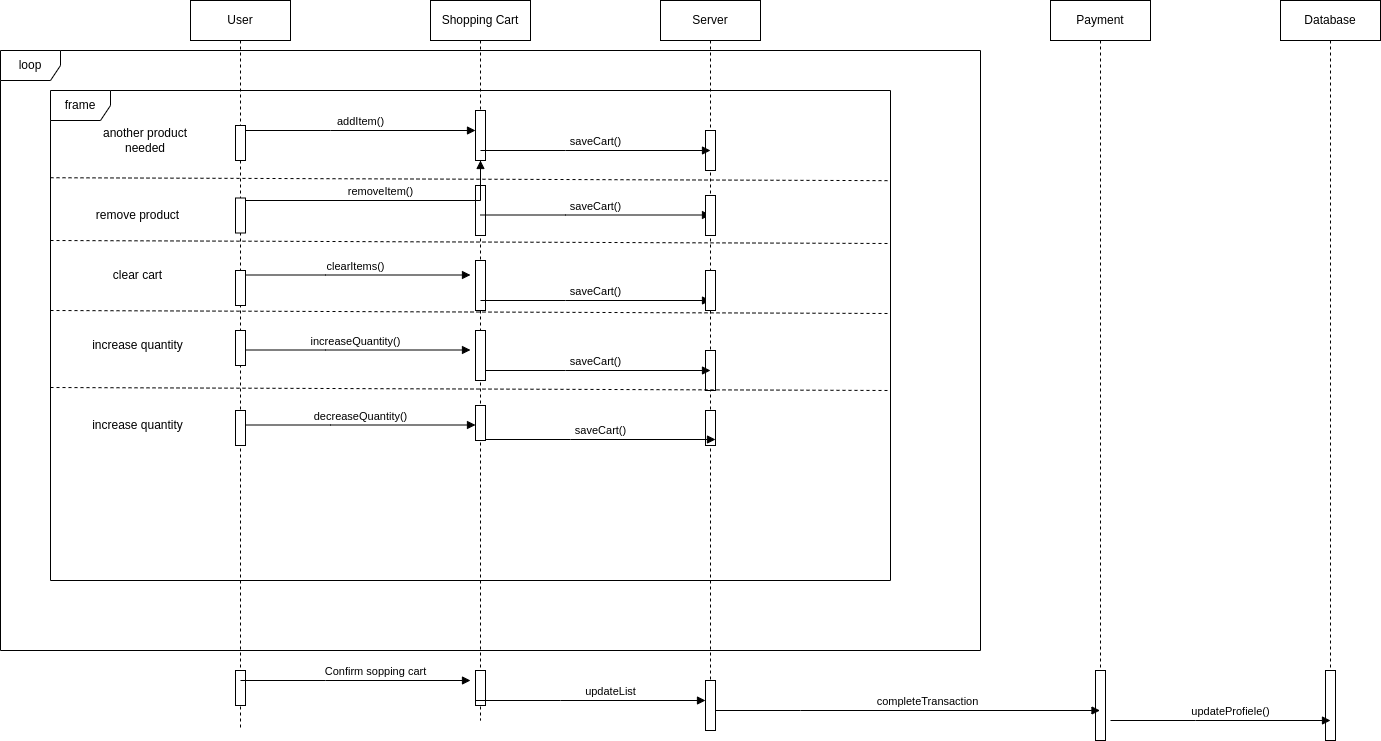

The diagram above was exported from draw.io. Its source (the exported page's mxGraphModel, read from the mxfile embedded in the PNG):
<mxGraphModel dx="2524" dy="843" grid="1" gridSize="10" guides="1" tooltips="1" connect="1" arrows="1" fold="1" page="1" pageScale="1" pageWidth="850" pageHeight="1100" math="0" shadow="0">
  <root>
    <mxCell id="0" />
    <mxCell id="1" parent="0" />
    <mxCell id="aM9ryv3xv72pqoxQDRHE-5" value="Shopping Cart" style="shape=umlLifeline;perimeter=lifelinePerimeter;whiteSpace=wrap;html=1;container=0;dropTarget=0;collapsible=0;recursiveResize=0;outlineConnect=0;portConstraint=eastwest;newEdgeStyle={&quot;edgeStyle&quot;:&quot;elbowEdgeStyle&quot;,&quot;elbow&quot;:&quot;vertical&quot;,&quot;curved&quot;:0,&quot;rounded&quot;:0};" parent="1" vertex="1">
      <mxGeometry x="280" y="40" width="100" height="720" as="geometry" />
    </mxCell>
    <mxCell id="aM9ryv3xv72pqoxQDRHE-6" value="" style="html=1;points=[];perimeter=orthogonalPerimeter;outlineConnect=0;targetShapes=umlLifeline;portConstraint=eastwest;newEdgeStyle={&quot;edgeStyle&quot;:&quot;elbowEdgeStyle&quot;,&quot;elbow&quot;:&quot;vertical&quot;,&quot;curved&quot;:0,&quot;rounded&quot;:0};" parent="aM9ryv3xv72pqoxQDRHE-5" vertex="1">
      <mxGeometry x="45" y="110" width="10" height="50" as="geometry" />
    </mxCell>
    <mxCell id="U4wV8d4C3738Z_EqKBUi-27" value="" style="html=1;points=[];perimeter=orthogonalPerimeter;outlineConnect=0;targetShapes=umlLifeline;portConstraint=eastwest;newEdgeStyle={&quot;edgeStyle&quot;:&quot;elbowEdgeStyle&quot;,&quot;elbow&quot;:&quot;vertical&quot;,&quot;curved&quot;:0,&quot;rounded&quot;:0};" vertex="1" parent="aM9ryv3xv72pqoxQDRHE-5">
      <mxGeometry x="45" y="185" width="10" height="50" as="geometry" />
    </mxCell>
    <mxCell id="U4wV8d4C3738Z_EqKBUi-28" value="" style="html=1;points=[];perimeter=orthogonalPerimeter;outlineConnect=0;targetShapes=umlLifeline;portConstraint=eastwest;newEdgeStyle={&quot;edgeStyle&quot;:&quot;elbowEdgeStyle&quot;,&quot;elbow&quot;:&quot;vertical&quot;,&quot;curved&quot;:0,&quot;rounded&quot;:0};" vertex="1" parent="aM9ryv3xv72pqoxQDRHE-5">
      <mxGeometry x="45" y="260" width="10" height="50" as="geometry" />
    </mxCell>
    <mxCell id="U4wV8d4C3738Z_EqKBUi-46" value="" style="html=1;points=[];perimeter=orthogonalPerimeter;outlineConnect=0;targetShapes=umlLifeline;portConstraint=eastwest;newEdgeStyle={&quot;edgeStyle&quot;:&quot;elbowEdgeStyle&quot;,&quot;elbow&quot;:&quot;vertical&quot;,&quot;curved&quot;:0,&quot;rounded&quot;:0};" vertex="1" parent="aM9ryv3xv72pqoxQDRHE-5">
      <mxGeometry x="45" y="670" width="10" height="35" as="geometry" />
    </mxCell>
    <mxCell id="aM9ryv3xv72pqoxQDRHE-7" value="addItem()" style="html=1;verticalAlign=bottom;endArrow=block;edgeStyle=elbowEdgeStyle;elbow=vertical;curved=0;rounded=0;" parent="1" target="aM9ryv3xv72pqoxQDRHE-6" edge="1">
      <mxGeometry relative="1" as="geometry">
        <mxPoint x="95" y="170" as="sourcePoint" />
        <Array as="points">
          <mxPoint x="180" y="170" />
          <mxPoint x="180" y="120" />
        </Array>
      </mxGeometry>
    </mxCell>
    <mxCell id="U4wV8d4C3738Z_EqKBUi-1" value="Server" style="shape=umlLifeline;perimeter=lifelinePerimeter;whiteSpace=wrap;html=1;container=0;dropTarget=0;collapsible=0;recursiveResize=0;outlineConnect=0;portConstraint=eastwest;newEdgeStyle={&quot;edgeStyle&quot;:&quot;elbowEdgeStyle&quot;,&quot;elbow&quot;:&quot;vertical&quot;,&quot;curved&quot;:0,&quot;rounded&quot;:0};" vertex="1" parent="1">
      <mxGeometry x="510" y="40" width="100" height="730" as="geometry" />
    </mxCell>
    <mxCell id="U4wV8d4C3738Z_EqKBUi-2" value="" style="html=1;points=[];perimeter=orthogonalPerimeter;outlineConnect=0;targetShapes=umlLifeline;portConstraint=eastwest;newEdgeStyle={&quot;edgeStyle&quot;:&quot;elbowEdgeStyle&quot;,&quot;elbow&quot;:&quot;vertical&quot;,&quot;curved&quot;:0,&quot;rounded&quot;:0};" vertex="1" parent="U4wV8d4C3738Z_EqKBUi-1">
      <mxGeometry x="45" y="130" width="10" height="40" as="geometry" />
    </mxCell>
    <mxCell id="U4wV8d4C3738Z_EqKBUi-32" value="" style="html=1;points=[];perimeter=orthogonalPerimeter;outlineConnect=0;targetShapes=umlLifeline;portConstraint=eastwest;newEdgeStyle={&quot;edgeStyle&quot;:&quot;elbowEdgeStyle&quot;,&quot;elbow&quot;:&quot;vertical&quot;,&quot;curved&quot;:0,&quot;rounded&quot;:0};" vertex="1" parent="U4wV8d4C3738Z_EqKBUi-1">
      <mxGeometry x="45" y="350" width="10" height="40" as="geometry" />
    </mxCell>
    <mxCell id="U4wV8d4C3738Z_EqKBUi-47" value="" style="html=1;points=[];perimeter=orthogonalPerimeter;outlineConnect=0;targetShapes=umlLifeline;portConstraint=eastwest;newEdgeStyle={&quot;edgeStyle&quot;:&quot;elbowEdgeStyle&quot;,&quot;elbow&quot;:&quot;vertical&quot;,&quot;curved&quot;:0,&quot;rounded&quot;:0};" vertex="1" parent="U4wV8d4C3738Z_EqKBUi-1">
      <mxGeometry x="45" y="680" width="10" height="50" as="geometry" />
    </mxCell>
    <mxCell id="U4wV8d4C3738Z_EqKBUi-3" value="loop" style="shape=umlFrame;whiteSpace=wrap;html=1;pointerEvents=0;" vertex="1" parent="1">
      <mxGeometry x="-150" y="90" width="980" height="600" as="geometry" />
    </mxCell>
    <mxCell id="U4wV8d4C3738Z_EqKBUi-4" value="frame" style="shape=umlFrame;whiteSpace=wrap;html=1;pointerEvents=0;" vertex="1" parent="1">
      <mxGeometry x="-100" y="130" width="840" height="490" as="geometry" />
    </mxCell>
    <mxCell id="U4wV8d4C3738Z_EqKBUi-5" value="" style="endArrow=none;dashed=1;html=1;rounded=0;exitX=0;exitY=0.178;exitDx=0;exitDy=0;exitPerimeter=0;entryX=1;entryY=0.184;entryDx=0;entryDy=0;entryPerimeter=0;" edge="1" parent="1" source="U4wV8d4C3738Z_EqKBUi-4" target="U4wV8d4C3738Z_EqKBUi-4">
      <mxGeometry width="50" height="50" relative="1" as="geometry">
        <mxPoint x="-60" y="270" as="sourcePoint" />
        <mxPoint x="-10" y="220" as="targetPoint" />
      </mxGeometry>
    </mxCell>
    <mxCell id="U4wV8d4C3738Z_EqKBUi-7" value="another product needed" style="text;html=1;strokeColor=none;fillColor=none;align=center;verticalAlign=middle;whiteSpace=wrap;rounded=0;" vertex="1" parent="1">
      <mxGeometry x="-60" y="165" width="110" height="30" as="geometry" />
    </mxCell>
    <mxCell id="U4wV8d4C3738Z_EqKBUi-8" value="saveCart()" style="html=1;verticalAlign=bottom;endArrow=block;edgeStyle=elbowEdgeStyle;elbow=vertical;curved=0;rounded=0;" edge="1" parent="1">
      <mxGeometry relative="1" as="geometry">
        <mxPoint x="330" y="190" as="sourcePoint" />
        <Array as="points">
          <mxPoint x="415" y="190" />
          <mxPoint x="415" y="140" />
        </Array>
        <mxPoint x="560" y="190" as="targetPoint" />
      </mxGeometry>
    </mxCell>
    <mxCell id="U4wV8d4C3738Z_EqKBUi-9" value="remove product" style="text;html=1;strokeColor=none;fillColor=none;align=center;verticalAlign=middle;whiteSpace=wrap;rounded=0;" vertex="1" parent="1">
      <mxGeometry x="-65" y="240" width="105" height="30" as="geometry" />
    </mxCell>
    <mxCell id="U4wV8d4C3738Z_EqKBUi-10" value="removeItem()" style="html=1;verticalAlign=bottom;endArrow=block;edgeStyle=elbowEdgeStyle;elbow=vertical;curved=0;rounded=0;" edge="1" parent="1" target="aM9ryv3xv72pqoxQDRHE-6">
      <mxGeometry relative="1" as="geometry">
        <mxPoint x="90" y="240" as="sourcePoint" />
        <Array as="points">
          <mxPoint x="175" y="240" />
          <mxPoint x="175" y="190" />
        </Array>
        <mxPoint x="320" y="240" as="targetPoint" />
      </mxGeometry>
    </mxCell>
    <mxCell id="U4wV8d4C3738Z_EqKBUi-11" value="saveCart()" style="html=1;verticalAlign=bottom;endArrow=block;edgeStyle=elbowEdgeStyle;elbow=vertical;curved=0;rounded=0;" edge="1" parent="1">
      <mxGeometry relative="1" as="geometry">
        <mxPoint x="330" y="254.5" as="sourcePoint" />
        <Array as="points">
          <mxPoint x="415" y="254.5" />
          <mxPoint x="415" y="204.5" />
        </Array>
        <mxPoint x="560" y="254.5" as="targetPoint" />
      </mxGeometry>
    </mxCell>
    <mxCell id="U4wV8d4C3738Z_EqKBUi-13" value="" style="endArrow=none;dashed=1;html=1;rounded=0;exitX=0;exitY=0.178;exitDx=0;exitDy=0;exitPerimeter=0;entryX=1;entryY=0.184;entryDx=0;entryDy=0;entryPerimeter=0;" edge="1" parent="1">
      <mxGeometry width="50" height="50" relative="1" as="geometry">
        <mxPoint x="-100" y="280" as="sourcePoint" />
        <mxPoint x="740" y="283" as="targetPoint" />
      </mxGeometry>
    </mxCell>
    <mxCell id="U4wV8d4C3738Z_EqKBUi-14" value="clear cart" style="text;html=1;strokeColor=none;fillColor=none;align=center;verticalAlign=middle;whiteSpace=wrap;rounded=0;" vertex="1" parent="1">
      <mxGeometry x="-65" y="300" width="105" height="30" as="geometry" />
    </mxCell>
    <mxCell id="U4wV8d4C3738Z_EqKBUi-15" value="clearItems()" style="html=1;verticalAlign=bottom;endArrow=block;edgeStyle=elbowEdgeStyle;elbow=vertical;curved=0;rounded=0;" edge="1" parent="1">
      <mxGeometry relative="1" as="geometry">
        <mxPoint x="90" y="314.5" as="sourcePoint" />
        <Array as="points">
          <mxPoint x="175" y="314.5" />
          <mxPoint x="175" y="264.5" />
        </Array>
        <mxPoint x="320" y="314.5" as="targetPoint" />
      </mxGeometry>
    </mxCell>
    <mxCell id="U4wV8d4C3738Z_EqKBUi-16" value="saveCart()" style="html=1;verticalAlign=bottom;endArrow=block;edgeStyle=elbowEdgeStyle;elbow=vertical;curved=0;rounded=0;" edge="1" parent="1">
      <mxGeometry relative="1" as="geometry">
        <mxPoint x="330" y="340" as="sourcePoint" />
        <Array as="points">
          <mxPoint x="415" y="340" />
          <mxPoint x="415" y="290" />
        </Array>
        <mxPoint x="560" y="340" as="targetPoint" />
        <mxPoint as="offset" />
      </mxGeometry>
    </mxCell>
    <mxCell id="U4wV8d4C3738Z_EqKBUi-17" value="" style="endArrow=none;dashed=1;html=1;rounded=0;exitX=0;exitY=0.178;exitDx=0;exitDy=0;exitPerimeter=0;entryX=1;entryY=0.184;entryDx=0;entryDy=0;entryPerimeter=0;" edge="1" parent="1">
      <mxGeometry width="50" height="50" relative="1" as="geometry">
        <mxPoint x="-100" y="350" as="sourcePoint" />
        <mxPoint x="740" y="353" as="targetPoint" />
      </mxGeometry>
    </mxCell>
    <mxCell id="U4wV8d4C3738Z_EqKBUi-18" value="increase quantity" style="text;html=1;strokeColor=none;fillColor=none;align=center;verticalAlign=middle;whiteSpace=wrap;rounded=0;" vertex="1" parent="1">
      <mxGeometry x="-65" y="370" width="105" height="30" as="geometry" />
    </mxCell>
    <mxCell id="U4wV8d4C3738Z_EqKBUi-19" value="increaseQuantity()" style="html=1;verticalAlign=bottom;endArrow=block;edgeStyle=elbowEdgeStyle;elbow=vertical;curved=0;rounded=0;" edge="1" parent="1">
      <mxGeometry relative="1" as="geometry">
        <mxPoint x="90" y="389.5" as="sourcePoint" />
        <Array as="points">
          <mxPoint x="175" y="389.5" />
          <mxPoint x="175" y="339.5" />
        </Array>
        <mxPoint x="320" y="389.5" as="targetPoint" />
      </mxGeometry>
    </mxCell>
    <mxCell id="U4wV8d4C3738Z_EqKBUi-20" value="saveCart()" style="html=1;verticalAlign=bottom;endArrow=block;edgeStyle=elbowEdgeStyle;elbow=vertical;curved=0;rounded=0;" edge="1" parent="1">
      <mxGeometry relative="1" as="geometry">
        <mxPoint x="330" y="410" as="sourcePoint" />
        <Array as="points">
          <mxPoint x="415" y="410" />
          <mxPoint x="415" y="360" />
        </Array>
        <mxPoint x="560" y="410" as="targetPoint" />
        <mxPoint as="offset" />
      </mxGeometry>
    </mxCell>
    <mxCell id="U4wV8d4C3738Z_EqKBUi-21" value="User" style="shape=umlLifeline;perimeter=lifelinePerimeter;whiteSpace=wrap;html=1;container=0;dropTarget=0;collapsible=0;recursiveResize=0;outlineConnect=0;portConstraint=eastwest;newEdgeStyle={&quot;edgeStyle&quot;:&quot;elbowEdgeStyle&quot;,&quot;elbow&quot;:&quot;vertical&quot;,&quot;curved&quot;:0,&quot;rounded&quot;:0};" vertex="1" parent="1">
      <mxGeometry x="40" y="40" width="100" height="730" as="geometry" />
    </mxCell>
    <mxCell id="U4wV8d4C3738Z_EqKBUi-22" value="" style="html=1;points=[];perimeter=orthogonalPerimeter;outlineConnect=0;targetShapes=umlLifeline;portConstraint=eastwest;newEdgeStyle={&quot;edgeStyle&quot;:&quot;elbowEdgeStyle&quot;,&quot;elbow&quot;:&quot;vertical&quot;,&quot;curved&quot;:0,&quot;rounded&quot;:0};" vertex="1" parent="U4wV8d4C3738Z_EqKBUi-21">
      <mxGeometry x="45" y="125" width="10" height="35" as="geometry" />
    </mxCell>
    <mxCell id="U4wV8d4C3738Z_EqKBUi-40" value="" style="html=1;points=[];perimeter=orthogonalPerimeter;outlineConnect=0;targetShapes=umlLifeline;portConstraint=eastwest;newEdgeStyle={&quot;edgeStyle&quot;:&quot;elbowEdgeStyle&quot;,&quot;elbow&quot;:&quot;vertical&quot;,&quot;curved&quot;:0,&quot;rounded&quot;:0};" vertex="1" parent="U4wV8d4C3738Z_EqKBUi-21">
      <mxGeometry x="45" y="197.5" width="10" height="35" as="geometry" />
    </mxCell>
    <mxCell id="U4wV8d4C3738Z_EqKBUi-41" value="" style="html=1;points=[];perimeter=orthogonalPerimeter;outlineConnect=0;targetShapes=umlLifeline;portConstraint=eastwest;newEdgeStyle={&quot;edgeStyle&quot;:&quot;elbowEdgeStyle&quot;,&quot;elbow&quot;:&quot;vertical&quot;,&quot;curved&quot;:0,&quot;rounded&quot;:0};" vertex="1" parent="U4wV8d4C3738Z_EqKBUi-21">
      <mxGeometry x="45" y="270" width="10" height="35" as="geometry" />
    </mxCell>
    <mxCell id="U4wV8d4C3738Z_EqKBUi-42" value="" style="html=1;points=[];perimeter=orthogonalPerimeter;outlineConnect=0;targetShapes=umlLifeline;portConstraint=eastwest;newEdgeStyle={&quot;edgeStyle&quot;:&quot;elbowEdgeStyle&quot;,&quot;elbow&quot;:&quot;vertical&quot;,&quot;curved&quot;:0,&quot;rounded&quot;:0};" vertex="1" parent="U4wV8d4C3738Z_EqKBUi-21">
      <mxGeometry x="45" y="330" width="10" height="35" as="geometry" />
    </mxCell>
    <mxCell id="U4wV8d4C3738Z_EqKBUi-44" value="" style="html=1;points=[];perimeter=orthogonalPerimeter;outlineConnect=0;targetShapes=umlLifeline;portConstraint=eastwest;newEdgeStyle={&quot;edgeStyle&quot;:&quot;elbowEdgeStyle&quot;,&quot;elbow&quot;:&quot;vertical&quot;,&quot;curved&quot;:0,&quot;rounded&quot;:0};" vertex="1" parent="U4wV8d4C3738Z_EqKBUi-21">
      <mxGeometry x="45" y="410" width="10" height="35" as="geometry" />
    </mxCell>
    <mxCell id="U4wV8d4C3738Z_EqKBUi-45" value="" style="html=1;points=[];perimeter=orthogonalPerimeter;outlineConnect=0;targetShapes=umlLifeline;portConstraint=eastwest;newEdgeStyle={&quot;edgeStyle&quot;:&quot;elbowEdgeStyle&quot;,&quot;elbow&quot;:&quot;vertical&quot;,&quot;curved&quot;:0,&quot;rounded&quot;:0};" vertex="1" parent="U4wV8d4C3738Z_EqKBUi-21">
      <mxGeometry x="45" y="670" width="10" height="35" as="geometry" />
    </mxCell>
    <mxCell id="U4wV8d4C3738Z_EqKBUi-29" value="" style="html=1;points=[];perimeter=orthogonalPerimeter;outlineConnect=0;targetShapes=umlLifeline;portConstraint=eastwest;newEdgeStyle={&quot;edgeStyle&quot;:&quot;elbowEdgeStyle&quot;,&quot;elbow&quot;:&quot;vertical&quot;,&quot;curved&quot;:0,&quot;rounded&quot;:0};" vertex="1" parent="1">
      <mxGeometry x="325" y="370" width="10" height="50" as="geometry" />
    </mxCell>
    <mxCell id="U4wV8d4C3738Z_EqKBUi-30" value="" style="html=1;points=[];perimeter=orthogonalPerimeter;outlineConnect=0;targetShapes=umlLifeline;portConstraint=eastwest;newEdgeStyle={&quot;edgeStyle&quot;:&quot;elbowEdgeStyle&quot;,&quot;elbow&quot;:&quot;vertical&quot;,&quot;curved&quot;:0,&quot;rounded&quot;:0};" vertex="1" parent="1">
      <mxGeometry x="555" y="235" width="10" height="40" as="geometry" />
    </mxCell>
    <mxCell id="U4wV8d4C3738Z_EqKBUi-31" value="" style="html=1;points=[];perimeter=orthogonalPerimeter;outlineConnect=0;targetShapes=umlLifeline;portConstraint=eastwest;newEdgeStyle={&quot;edgeStyle&quot;:&quot;elbowEdgeStyle&quot;,&quot;elbow&quot;:&quot;vertical&quot;,&quot;curved&quot;:0,&quot;rounded&quot;:0};" vertex="1" parent="1">
      <mxGeometry x="555" y="310" width="10" height="40" as="geometry" />
    </mxCell>
    <mxCell id="U4wV8d4C3738Z_EqKBUi-33" value="" style="endArrow=none;dashed=1;html=1;rounded=0;exitX=0;exitY=0.178;exitDx=0;exitDy=0;exitPerimeter=0;entryX=1;entryY=0.184;entryDx=0;entryDy=0;entryPerimeter=0;" edge="1" parent="1">
      <mxGeometry width="50" height="50" relative="1" as="geometry">
        <mxPoint x="-100" y="427" as="sourcePoint" />
        <mxPoint x="740" y="430" as="targetPoint" />
      </mxGeometry>
    </mxCell>
    <mxCell id="U4wV8d4C3738Z_EqKBUi-34" value="increase quantity" style="text;html=1;strokeColor=none;fillColor=none;align=center;verticalAlign=middle;whiteSpace=wrap;rounded=0;" vertex="1" parent="1">
      <mxGeometry x="-65" y="450" width="105" height="30" as="geometry" />
    </mxCell>
    <mxCell id="U4wV8d4C3738Z_EqKBUi-35" value="decreaseQuantity()" style="html=1;verticalAlign=bottom;endArrow=block;edgeStyle=elbowEdgeStyle;elbow=vertical;curved=0;rounded=0;" edge="1" parent="1">
      <mxGeometry relative="1" as="geometry">
        <mxPoint x="95" y="464.5" as="sourcePoint" />
        <Array as="points">
          <mxPoint x="180" y="464.5" />
          <mxPoint x="180" y="414.5" />
        </Array>
        <mxPoint x="325" y="464.5" as="targetPoint" />
      </mxGeometry>
    </mxCell>
    <mxCell id="U4wV8d4C3738Z_EqKBUi-37" value="" style="html=1;points=[];perimeter=orthogonalPerimeter;outlineConnect=0;targetShapes=umlLifeline;portConstraint=eastwest;newEdgeStyle={&quot;edgeStyle&quot;:&quot;elbowEdgeStyle&quot;,&quot;elbow&quot;:&quot;vertical&quot;,&quot;curved&quot;:0,&quot;rounded&quot;:0};" vertex="1" parent="1">
      <mxGeometry x="325" y="445" width="10" height="35" as="geometry" />
    </mxCell>
    <mxCell id="U4wV8d4C3738Z_EqKBUi-38" value="" style="html=1;points=[];perimeter=orthogonalPerimeter;outlineConnect=0;targetShapes=umlLifeline;portConstraint=eastwest;newEdgeStyle={&quot;edgeStyle&quot;:&quot;elbowEdgeStyle&quot;,&quot;elbow&quot;:&quot;vertical&quot;,&quot;curved&quot;:0,&quot;rounded&quot;:0};" vertex="1" parent="1">
      <mxGeometry x="555" y="450" width="10" height="35" as="geometry" />
    </mxCell>
    <mxCell id="U4wV8d4C3738Z_EqKBUi-43" value="saveCart()" style="html=1;verticalAlign=bottom;endArrow=block;edgeStyle=elbowEdgeStyle;elbow=vertical;curved=0;rounded=0;" edge="1" parent="1">
      <mxGeometry relative="1" as="geometry">
        <mxPoint x="335" y="479" as="sourcePoint" />
        <Array as="points">
          <mxPoint x="420" y="479" />
          <mxPoint x="420" y="429" />
        </Array>
        <mxPoint x="565" y="479" as="targetPoint" />
        <mxPoint as="offset" />
      </mxGeometry>
    </mxCell>
    <mxCell id="U4wV8d4C3738Z_EqKBUi-48" value="&lt;blockquote style=&quot;margin: 0 0 0 40px; border: none; padding: 0px;&quot;&gt;Confirm sopping cart&lt;/blockquote&gt;" style="html=1;verticalAlign=bottom;endArrow=block;edgeStyle=elbowEdgeStyle;elbow=vertical;curved=0;rounded=0;" edge="1" parent="1">
      <mxGeometry relative="1" as="geometry">
        <mxPoint x="90" y="720" as="sourcePoint" />
        <Array as="points">
          <mxPoint x="175" y="720" />
          <mxPoint x="175" y="670" />
        </Array>
        <mxPoint x="320" y="720" as="targetPoint" />
      </mxGeometry>
    </mxCell>
    <mxCell id="U4wV8d4C3738Z_EqKBUi-53" value="&lt;blockquote style=&quot;margin: 0 0 0 40px; border: none; padding: 0px;&quot;&gt;updateList&lt;/blockquote&gt;" style="html=1;verticalAlign=bottom;endArrow=block;edgeStyle=elbowEdgeStyle;elbow=vertical;curved=0;rounded=0;" edge="1" parent="1">
      <mxGeometry relative="1" as="geometry">
        <mxPoint x="325" y="740" as="sourcePoint" />
        <Array as="points">
          <mxPoint x="410" y="740" />
          <mxPoint x="410" y="690" />
        </Array>
        <mxPoint x="555" y="740" as="targetPoint" />
      </mxGeometry>
    </mxCell>
    <mxCell id="U4wV8d4C3738Z_EqKBUi-54" value="Payment" style="shape=umlLifeline;perimeter=lifelinePerimeter;whiteSpace=wrap;html=1;container=0;dropTarget=0;collapsible=0;recursiveResize=0;outlineConnect=0;portConstraint=eastwest;newEdgeStyle={&quot;edgeStyle&quot;:&quot;elbowEdgeStyle&quot;,&quot;elbow&quot;:&quot;vertical&quot;,&quot;curved&quot;:0,&quot;rounded&quot;:0};" vertex="1" parent="1">
      <mxGeometry x="900" y="40" width="100" height="740" as="geometry" />
    </mxCell>
    <mxCell id="U4wV8d4C3738Z_EqKBUi-57" value="" style="html=1;points=[];perimeter=orthogonalPerimeter;outlineConnect=0;targetShapes=umlLifeline;portConstraint=eastwest;newEdgeStyle={&quot;edgeStyle&quot;:&quot;elbowEdgeStyle&quot;,&quot;elbow&quot;:&quot;vertical&quot;,&quot;curved&quot;:0,&quot;rounded&quot;:0};" vertex="1" parent="U4wV8d4C3738Z_EqKBUi-54">
      <mxGeometry x="45" y="670" width="10" height="70" as="geometry" />
    </mxCell>
    <mxCell id="U4wV8d4C3738Z_EqKBUi-58" value="&lt;blockquote style=&quot;margin: 0 0 0 40px; border: none; padding: 0px;&quot;&gt;completeTransaction&lt;/blockquote&gt;" style="html=1;verticalAlign=bottom;endArrow=block;edgeStyle=elbowEdgeStyle;elbow=vertical;curved=0;rounded=0;" edge="1" parent="1" target="U4wV8d4C3738Z_EqKBUi-54">
      <mxGeometry x="-0.0013" relative="1" as="geometry">
        <mxPoint x="565" y="750" as="sourcePoint" />
        <Array as="points">
          <mxPoint x="650" y="750" />
          <mxPoint x="650" y="700" />
        </Array>
        <mxPoint x="795" y="750" as="targetPoint" />
        <mxPoint as="offset" />
      </mxGeometry>
    </mxCell>
    <mxCell id="U4wV8d4C3738Z_EqKBUi-59" value="Database" style="shape=umlLifeline;perimeter=lifelinePerimeter;whiteSpace=wrap;html=1;container=0;dropTarget=0;collapsible=0;recursiveResize=0;outlineConnect=0;portConstraint=eastwest;newEdgeStyle={&quot;edgeStyle&quot;:&quot;elbowEdgeStyle&quot;,&quot;elbow&quot;:&quot;vertical&quot;,&quot;curved&quot;:0,&quot;rounded&quot;:0};" vertex="1" parent="1">
      <mxGeometry x="1130" y="40" width="100" height="740" as="geometry" />
    </mxCell>
    <mxCell id="U4wV8d4C3738Z_EqKBUi-60" value="" style="html=1;points=[];perimeter=orthogonalPerimeter;outlineConnect=0;targetShapes=umlLifeline;portConstraint=eastwest;newEdgeStyle={&quot;edgeStyle&quot;:&quot;elbowEdgeStyle&quot;,&quot;elbow&quot;:&quot;vertical&quot;,&quot;curved&quot;:0,&quot;rounded&quot;:0};" vertex="1" parent="U4wV8d4C3738Z_EqKBUi-59">
      <mxGeometry x="45" y="670" width="10" height="70" as="geometry" />
    </mxCell>
    <mxCell id="U4wV8d4C3738Z_EqKBUi-61" value="&lt;blockquote style=&quot;margin: 0 0 0 40px; border: none; padding: 0px;&quot;&gt;updateProfiele()&lt;/blockquote&gt;" style="html=1;verticalAlign=bottom;endArrow=block;edgeStyle=elbowEdgeStyle;elbow=vertical;curved=0;rounded=0;" edge="1" parent="1">
      <mxGeometry x="-0.0909" relative="1" as="geometry">
        <mxPoint x="960" y="760" as="sourcePoint" />
        <Array as="points">
          <mxPoint x="1045" y="760" />
          <mxPoint x="1045" y="710" />
        </Array>
        <mxPoint x="1180" y="760" as="targetPoint" />
        <mxPoint as="offset" />
      </mxGeometry>
    </mxCell>
  </root>
</mxGraphModel>